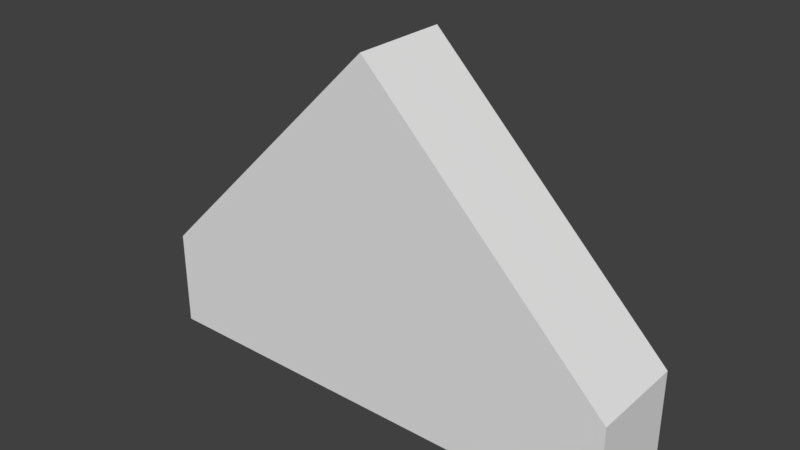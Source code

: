 # Source: A_WallRoofTriOdd_1x0.2x0.7.blend  (saved by Blender 2.79.0; exported with 4.5.12 LTS)
import bpy
from mathutils import Matrix  # noqa: F401  (used for matrix-valued properties, if any)

bpy.ops.wm.read_factory_settings(use_empty=True)
scene = bpy.context.scene
scene.name = 'Scene'

# ---- collections
col_collection_1 = bpy.data.collections.new('Collection 1'); scene.collection.children.link(col_collection_1)

# ---- world
world_world = bpy.data.worlds.new('World'); scene.world = world_world
world_world.color = (0.05088, 0.05088, 0.05088)
world_world.use_sun_shadow = False
world_world.sun_shadow_jitter_overblur = 0.0
world_world.cycles.sampling_method = 'MANUAL'

# ---- meshes
me_wallrooftriodd_1x0_2x0_7_a = bpy.data.meshes.new('WallRoofTriOdd_1x0.2x0.7_A')
me_wallrooftriodd_1x0_2x0_7_a.from_pydata([(1.0, -0.2, -2.235e-08), (1.192e-07, -0.2, -2.235e-08), (3.874e-07, -1.49e-07, -2.235e-08), (1.0, 9.948e-14, -2.235e-08), (-1.341e-07, -0.2, 0.2), (1.341e-07, -1.758e-07, 0.2), (0.5, -0.2, 0.7), (1.0, -1.758e-07, 0.2), (0.5, -1.788e-07, 0.7), (1.0, -0.2, 0.2)], [], [(2, 1, 4, 5), (0, 3, 7, 9), (8, 6, 9, 7), (5, 4, 6, 8), (0, 1, 2, 3), (5, 8, 7, 3, 2), (1, 0, 9, 6, 4)])
me_wallrooftriodd_1x0_2x0_7_a.use_remesh_preserve_volume = False
me_wallrooftriodd_1x0_2x0_7_a.use_remesh_preserve_attributes = False
me_wallrooftriodd_1x0_2x0_7_a.use_mirror_vertex_groups = False
me_wallrooftriodd_1x0_2x0_7_a.update()

# ---- objects
ob_wallrooftriodd_1x0_2x0_7 = bpy.data.objects.new('WallRoofTriOdd_1x0.2x0.7', me_wallrooftriodd_1x0_2x0_7_a)

# ---- transforms, parenting, visibility, modifiers, constraints
ob_wallrooftriodd_1x0_2x0_7.location = (0.0, 0.0, 0.0)
ob_wallrooftriodd_1x0_2x0_7.lock_rotations_4d = False
ob_wallrooftriodd_1x0_2x0_7.empty_display_type = 'ARROWS'
ob_wallrooftriodd_1x0_2x0_7.lineart.crease_threshold = 0.0

# ---- collection membership
col_collection_1.objects.link(ob_wallrooftriodd_1x0_2x0_7)

# ---- scene / render settings (as saved in the file)
scene.frame_start = 1; scene.frame_end = 250; scene.frame_set(1)
scene.render.engine = 'BLENDER_EEVEE_NEXT'
scene.render.resolution_percentage = 50
scene.render.dither_intensity = 0.0
scene.cycles.use_denoising = False
scene.cycles.samples = 128
scene.cycles.sampling_pattern = 'TABULATED_SOBOL'
scene.cycles.use_adaptive_sampling = False
scene.cycles.use_light_tree = False
scene.cycles.blur_glossy = 0.0
scene.cycles.sample_clamp_indirect = 0.0
scene.view_settings.view_transform = 'Standard'
bpy.context.view_layer.update()

# ---- added for rendering (the .blend has no active camera and no usable light): camera, sun
cam_auto = bpy.data.cameras.new('AutoCamera')
cam_auto.lens = 50.0
cam_auto.sensor_width = 36.0
cam_auto.clip_end = 1000.0
ob_auto_camera = bpy.data.objects.new('AutoCamera', cam_auto)
scene.collection.objects.link(ob_auto_camera)
ob_auto_camera.location = (1.64444, -1.47333, 1.26555)
ob_auto_camera.rotation_euler = (1.09748, -7.21219e-08, 0.694738)
scene.camera = ob_auto_camera
light_auto_sun = bpy.data.lights.new('AutoSun', 'SUN')
light_auto_sun.energy = 3.0
light_auto_sun.angle = 0.0523599
ob_auto_sun = bpy.data.objects.new('AutoSun', light_auto_sun)
scene.collection.objects.link(ob_auto_sun)
ob_auto_sun.rotation_euler = (0.872665, 0.174533, 0.523599)
bpy.context.view_layer.update()
